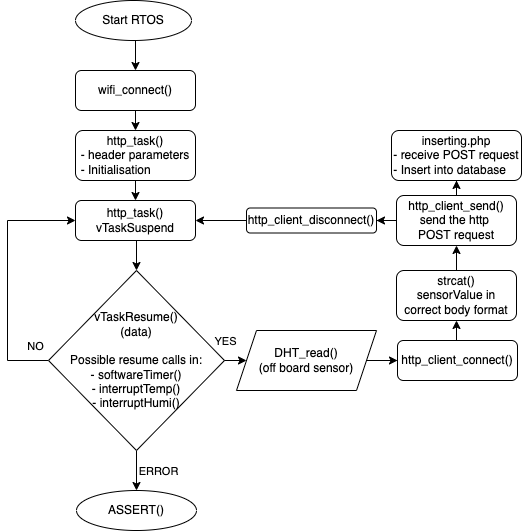

The diagram above was exported from draw.io. Its source (the exported page's mxGraphModel, read from the mxfile embedded in the PNG):
<mxGraphModel dx="1426" dy="793" grid="1" gridSize="10" guides="1" tooltips="1" connect="1" arrows="1" fold="1" page="1" pageScale="1" pageWidth="827" pageHeight="1169" math="0" shadow="0">
  <root>
    <mxCell id="WIyWlLk6GJQsqaUBKTNV-0" />
    <mxCell id="WIyWlLk6GJQsqaUBKTNV-1" parent="WIyWlLk6GJQsqaUBKTNV-0" />
    <mxCell id="JvvuqD6HOflO4Lanbodw-8" style="edgeStyle=orthogonalEdgeStyle;rounded=0;orthogonalLoop=1;jettySize=auto;html=1;exitX=0.5;exitY=1;exitDx=0;exitDy=0;entryX=0.5;entryY=0;entryDx=0;entryDy=0;" edge="1" parent="WIyWlLk6GJQsqaUBKTNV-1" source="JvvuqD6HOflO4Lanbodw-0" target="JvvuqD6HOflO4Lanbodw-2">
      <mxGeometry relative="1" as="geometry" />
    </mxCell>
    <mxCell id="JvvuqD6HOflO4Lanbodw-0" value="wifi_connect()" style="rounded=1;whiteSpace=wrap;html=1;" vertex="1" parent="WIyWlLk6GJQsqaUBKTNV-1">
      <mxGeometry x="218" y="125" width="120" height="40" as="geometry" />
    </mxCell>
    <mxCell id="JvvuqD6HOflO4Lanbodw-7" style="edgeStyle=orthogonalEdgeStyle;rounded=0;orthogonalLoop=1;jettySize=auto;html=1;exitX=0.5;exitY=1;exitDx=0;exitDy=0;entryX=0.5;entryY=0;entryDx=0;entryDy=0;" edge="1" parent="WIyWlLk6GJQsqaUBKTNV-1" source="JvvuqD6HOflO4Lanbodw-1" target="JvvuqD6HOflO4Lanbodw-0">
      <mxGeometry relative="1" as="geometry" />
    </mxCell>
    <mxCell id="JvvuqD6HOflO4Lanbodw-1" value="Start RTOS" style="ellipse;whiteSpace=wrap;html=1;" vertex="1" parent="WIyWlLk6GJQsqaUBKTNV-1">
      <mxGeometry x="218" y="55" width="116" height="40" as="geometry" />
    </mxCell>
    <mxCell id="JvvuqD6HOflO4Lanbodw-9" style="edgeStyle=orthogonalEdgeStyle;rounded=0;orthogonalLoop=1;jettySize=auto;html=1;exitX=0.5;exitY=1;exitDx=0;exitDy=0;entryX=0.5;entryY=0;entryDx=0;entryDy=0;" edge="1" parent="WIyWlLk6GJQsqaUBKTNV-1" source="JvvuqD6HOflO4Lanbodw-2" target="JvvuqD6HOflO4Lanbodw-3">
      <mxGeometry relative="1" as="geometry" />
    </mxCell>
    <mxCell id="JvvuqD6HOflO4Lanbodw-2" value="http_task()&lt;br&gt;&lt;div style=&quot;text-align: left&quot;&gt;&lt;span&gt;- header parameters&lt;/span&gt;&lt;/div&gt;&lt;div style=&quot;text-align: left&quot;&gt;&lt;span&gt;- Initialisation&lt;/span&gt;&lt;/div&gt;" style="rounded=1;whiteSpace=wrap;html=1;" vertex="1" parent="WIyWlLk6GJQsqaUBKTNV-1">
      <mxGeometry x="218" y="185" width="120" height="50" as="geometry" />
    </mxCell>
    <mxCell id="JvvuqD6HOflO4Lanbodw-10" style="edgeStyle=orthogonalEdgeStyle;rounded=0;orthogonalLoop=1;jettySize=auto;html=1;exitX=0.5;exitY=1;exitDx=0;exitDy=0;entryX=0.5;entryY=0;entryDx=0;entryDy=0;" edge="1" parent="WIyWlLk6GJQsqaUBKTNV-1" source="JvvuqD6HOflO4Lanbodw-3" target="JvvuqD6HOflO4Lanbodw-4">
      <mxGeometry relative="1" as="geometry" />
    </mxCell>
    <mxCell id="JvvuqD6HOflO4Lanbodw-3" value="http_task()&lt;br&gt;&lt;div&gt;vTaskSuspend&lt;/div&gt;" style="rounded=1;whiteSpace=wrap;html=1;align=center;" vertex="1" parent="WIyWlLk6GJQsqaUBKTNV-1">
      <mxGeometry x="218" y="255" width="120" height="40" as="geometry" />
    </mxCell>
    <mxCell id="JvvuqD6HOflO4Lanbodw-5" style="edgeStyle=orthogonalEdgeStyle;rounded=0;orthogonalLoop=1;jettySize=auto;html=1;exitX=0;exitY=0.5;exitDx=0;exitDy=0;entryX=0;entryY=0.5;entryDx=0;entryDy=0;" edge="1" parent="WIyWlLk6GJQsqaUBKTNV-1" source="JvvuqD6HOflO4Lanbodw-4" target="JvvuqD6HOflO4Lanbodw-3">
      <mxGeometry relative="1" as="geometry">
        <mxPoint x="140" y="285" as="targetPoint" />
        <Array as="points">
          <mxPoint x="150" y="415" />
          <mxPoint x="150" y="275" />
        </Array>
      </mxGeometry>
    </mxCell>
    <mxCell id="JvvuqD6HOflO4Lanbodw-6" value="NO" style="edgeLabel;html=1;align=center;verticalAlign=middle;resizable=0;points=[];" vertex="1" connectable="0" parent="JvvuqD6HOflO4Lanbodw-5">
      <mxGeometry x="-0.8889" y="1" relative="1" as="geometry">
        <mxPoint y="-16" as="offset" />
      </mxGeometry>
    </mxCell>
    <mxCell id="JvvuqD6HOflO4Lanbodw-16" value="" style="edgeStyle=orthogonalEdgeStyle;rounded=0;orthogonalLoop=1;jettySize=auto;html=1;" edge="1" parent="WIyWlLk6GJQsqaUBKTNV-1" source="JvvuqD6HOflO4Lanbodw-4" target="JvvuqD6HOflO4Lanbodw-13">
      <mxGeometry relative="1" as="geometry" />
    </mxCell>
    <mxCell id="JvvuqD6HOflO4Lanbodw-17" value="YES" style="edgeLabel;html=1;align=center;verticalAlign=middle;resizable=0;points=[];" vertex="1" connectable="0" parent="JvvuqD6HOflO4Lanbodw-16">
      <mxGeometry x="0.4328" y="-2" relative="1" as="geometry">
        <mxPoint y="-22" as="offset" />
      </mxGeometry>
    </mxCell>
    <mxCell id="JvvuqD6HOflO4Lanbodw-28" value="" style="edgeStyle=orthogonalEdgeStyle;rounded=0;orthogonalLoop=1;jettySize=auto;html=1;" edge="1" parent="WIyWlLk6GJQsqaUBKTNV-1" source="JvvuqD6HOflO4Lanbodw-4" target="JvvuqD6HOflO4Lanbodw-27">
      <mxGeometry relative="1" as="geometry" />
    </mxCell>
    <mxCell id="JvvuqD6HOflO4Lanbodw-30" value="ERROR" style="edgeLabel;html=1;align=center;verticalAlign=middle;resizable=0;points=[];" vertex="1" connectable="0" parent="JvvuqD6HOflO4Lanbodw-28">
      <mxGeometry x="-0.48" relative="1" as="geometry">
        <mxPoint x="21" y="10" as="offset" />
      </mxGeometry>
    </mxCell>
    <mxCell id="JvvuqD6HOflO4Lanbodw-4" value="vTaskResume()&lt;br&gt;(data)&lt;br&gt;&lt;br&gt;Possible resume calls in:&lt;br&gt;- softwareTimer()&lt;br&gt;- interruptTemp()&lt;br&gt;- interruptHumi()" style="rhombus;whiteSpace=wrap;html=1;" vertex="1" parent="WIyWlLk6GJQsqaUBKTNV-1">
      <mxGeometry x="191" y="325" width="176" height="180" as="geometry" />
    </mxCell>
    <mxCell id="JvvuqD6HOflO4Lanbodw-15" value="" style="edgeStyle=orthogonalEdgeStyle;rounded=0;orthogonalLoop=1;jettySize=auto;html=1;" edge="1" parent="WIyWlLk6GJQsqaUBKTNV-1" source="JvvuqD6HOflO4Lanbodw-13" target="JvvuqD6HOflO4Lanbodw-14">
      <mxGeometry relative="1" as="geometry" />
    </mxCell>
    <mxCell id="JvvuqD6HOflO4Lanbodw-13" value="DHT_read()&lt;br&gt;(off board sensor)" style="shape=parallelogram;perimeter=parallelogramPerimeter;whiteSpace=wrap;html=1;fixedSize=1;" vertex="1" parent="WIyWlLk6GJQsqaUBKTNV-1">
      <mxGeometry x="379" y="385" width="140" height="60" as="geometry" />
    </mxCell>
    <mxCell id="JvvuqD6HOflO4Lanbodw-21" style="edgeStyle=orthogonalEdgeStyle;rounded=0;orthogonalLoop=1;jettySize=auto;html=1;exitX=0.5;exitY=0;exitDx=0;exitDy=0;entryX=0.5;entryY=1;entryDx=0;entryDy=0;" edge="1" parent="WIyWlLk6GJQsqaUBKTNV-1" source="JvvuqD6HOflO4Lanbodw-14" target="JvvuqD6HOflO4Lanbodw-18">
      <mxGeometry relative="1" as="geometry" />
    </mxCell>
    <mxCell id="JvvuqD6HOflO4Lanbodw-14" value="http_client_connect()" style="rounded=1;whiteSpace=wrap;html=1;" vertex="1" parent="WIyWlLk6GJQsqaUBKTNV-1">
      <mxGeometry x="540" y="395" width="120" height="40" as="geometry" />
    </mxCell>
    <mxCell id="JvvuqD6HOflO4Lanbodw-20" value="" style="edgeStyle=orthogonalEdgeStyle;rounded=0;orthogonalLoop=1;jettySize=auto;html=1;" edge="1" parent="WIyWlLk6GJQsqaUBKTNV-1" source="JvvuqD6HOflO4Lanbodw-18" target="JvvuqD6HOflO4Lanbodw-19">
      <mxGeometry relative="1" as="geometry" />
    </mxCell>
    <mxCell id="JvvuqD6HOflO4Lanbodw-18" value="strcat()&lt;br&gt;sensorValue in correct body format" style="rounded=1;whiteSpace=wrap;html=1;" vertex="1" parent="WIyWlLk6GJQsqaUBKTNV-1">
      <mxGeometry x="539" y="325" width="120" height="50" as="geometry" />
    </mxCell>
    <mxCell id="JvvuqD6HOflO4Lanbodw-23" value="" style="edgeStyle=orthogonalEdgeStyle;rounded=0;orthogonalLoop=1;jettySize=auto;html=1;" edge="1" parent="WIyWlLk6GJQsqaUBKTNV-1" source="JvvuqD6HOflO4Lanbodw-19" target="JvvuqD6HOflO4Lanbodw-22">
      <mxGeometry relative="1" as="geometry" />
    </mxCell>
    <mxCell id="JvvuqD6HOflO4Lanbodw-32" value="" style="edgeStyle=orthogonalEdgeStyle;rounded=0;orthogonalLoop=1;jettySize=auto;html=1;" edge="1" parent="WIyWlLk6GJQsqaUBKTNV-1" source="JvvuqD6HOflO4Lanbodw-19" target="JvvuqD6HOflO4Lanbodw-31">
      <mxGeometry relative="1" as="geometry" />
    </mxCell>
    <mxCell id="JvvuqD6HOflO4Lanbodw-19" value="http_client_send()&lt;br&gt;send the http &lt;br&gt;POST request" style="whiteSpace=wrap;html=1;rounded=1;" vertex="1" parent="WIyWlLk6GJQsqaUBKTNV-1">
      <mxGeometry x="539" y="250" width="120" height="50" as="geometry" />
    </mxCell>
    <mxCell id="JvvuqD6HOflO4Lanbodw-26" style="edgeStyle=orthogonalEdgeStyle;rounded=0;orthogonalLoop=1;jettySize=auto;html=1;exitX=0;exitY=0.5;exitDx=0;exitDy=0;entryX=1;entryY=0.5;entryDx=0;entryDy=0;" edge="1" parent="WIyWlLk6GJQsqaUBKTNV-1" source="JvvuqD6HOflO4Lanbodw-22" target="JvvuqD6HOflO4Lanbodw-3">
      <mxGeometry relative="1" as="geometry" />
    </mxCell>
    <mxCell id="JvvuqD6HOflO4Lanbodw-22" value="http_client_disconnect()" style="whiteSpace=wrap;html=1;rounded=1;" vertex="1" parent="WIyWlLk6GJQsqaUBKTNV-1">
      <mxGeometry x="389" y="262.5" width="130" height="25" as="geometry" />
    </mxCell>
    <mxCell id="JvvuqD6HOflO4Lanbodw-27" value="ASSERT()" style="ellipse;whiteSpace=wrap;html=1;" vertex="1" parent="WIyWlLk6GJQsqaUBKTNV-1">
      <mxGeometry x="219" y="545" width="120" height="40" as="geometry" />
    </mxCell>
    <mxCell id="JvvuqD6HOflO4Lanbodw-31" value="inserting.php&lt;br&gt;&lt;div style=&quot;text-align: left&quot;&gt;&lt;span&gt;- receive POST request&lt;/span&gt;&lt;/div&gt;&lt;div style=&quot;text-align: left&quot;&gt;&lt;span&gt;- Insert into database&lt;/span&gt;&lt;/div&gt;" style="whiteSpace=wrap;html=1;rounded=1;" vertex="1" parent="WIyWlLk6GJQsqaUBKTNV-1">
      <mxGeometry x="534" y="185" width="130" height="50" as="geometry" />
    </mxCell>
  </root>
</mxGraphModel>